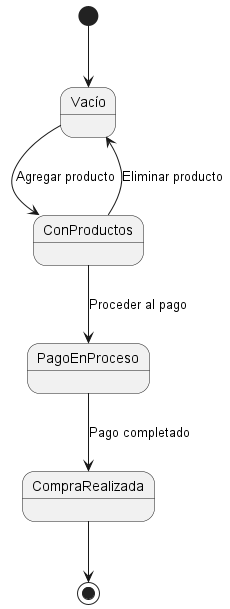

The diagram above was rendered by PlantUML. Its source (embedded in the PNG):
@startuml
[*] --> Vacío
Vacío --> ConProductos : Agregar producto
ConProductos --> Vacío : Eliminar producto
ConProductos --> PagoEnProceso : Proceder al pago
PagoEnProceso --> CompraRealizada : Pago completado
CompraRealizada --> [*]
@enduml